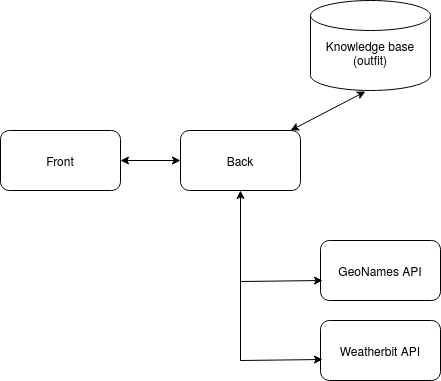

The diagram above was exported from draw.io. Its source (the exported page's mxGraphModel, read from the mxfile embedded in the PNG):
<mxGraphModel dx="1597" dy="778" grid="1" gridSize="10" guides="1" tooltips="1" connect="1" arrows="1" fold="1" page="1" pageScale="1" pageWidth="850" pageHeight="1100" math="0" shadow="0">
  <root>
    <mxCell id="0" />
    <mxCell id="1" parent="0" />
    <mxCell id="o0BSOZimOo3jf2vG9mzs-1" value="Front" style="rounded=1;whiteSpace=wrap;html=1;" vertex="1" parent="1">
      <mxGeometry x="40" y="170" width="120" height="60" as="geometry" />
    </mxCell>
    <mxCell id="o0BSOZimOo3jf2vG9mzs-2" value="Back" style="rounded=1;whiteSpace=wrap;html=1;" vertex="1" parent="1">
      <mxGeometry x="220" y="170" width="120" height="60" as="geometry" />
    </mxCell>
    <mxCell id="o0BSOZimOo3jf2vG9mzs-4" value="&lt;br&gt;&lt;div&gt;Knowledge base (outfit)&lt;/div&gt;" style="shape=cylinder2;whiteSpace=wrap;html=1;boundedLbl=1;backgroundOutline=1;size=15;" vertex="1" parent="1">
      <mxGeometry x="350" y="40" width="120" height="90" as="geometry" />
    </mxCell>
    <mxCell id="o0BSOZimOo3jf2vG9mzs-5" value="Weatherbit API" style="rounded=1;whiteSpace=wrap;html=1;" vertex="1" parent="1">
      <mxGeometry x="360" y="360" width="120" height="60" as="geometry" />
    </mxCell>
    <mxCell id="o0BSOZimOo3jf2vG9mzs-6" value="GeoNames API" style="rounded=1;whiteSpace=wrap;html=1;" vertex="1" parent="1">
      <mxGeometry x="360" y="280" width="120" height="60" as="geometry" />
    </mxCell>
    <mxCell id="o0BSOZimOo3jf2vG9mzs-7" value="" style="endArrow=classic;startArrow=classic;html=1;exitX=1;exitY=0.5;exitDx=0;exitDy=0;" edge="1" parent="1" source="o0BSOZimOo3jf2vG9mzs-1">
      <mxGeometry width="50" height="50" relative="1" as="geometry">
        <mxPoint x="170" y="250" as="sourcePoint" />
        <mxPoint x="220" y="200" as="targetPoint" />
      </mxGeometry>
    </mxCell>
    <mxCell id="o0BSOZimOo3jf2vG9mzs-8" value="" style="endArrow=classic;startArrow=classic;html=1;entryX=0.458;entryY=1.011;entryDx=0;entryDy=0;entryPerimeter=0;" edge="1" parent="1" target="o0BSOZimOo3jf2vG9mzs-4">
      <mxGeometry width="50" height="50" relative="1" as="geometry">
        <mxPoint x="330" y="170" as="sourcePoint" />
        <mxPoint x="380" y="120" as="targetPoint" />
      </mxGeometry>
    </mxCell>
    <mxCell id="o0BSOZimOo3jf2vG9mzs-10" value="" style="endArrow=classic;html=1;" edge="1" parent="1">
      <mxGeometry width="50" height="50" relative="1" as="geometry">
        <mxPoint x="280" y="400" as="sourcePoint" />
        <mxPoint x="280" y="230" as="targetPoint" />
      </mxGeometry>
    </mxCell>
    <mxCell id="o0BSOZimOo3jf2vG9mzs-11" value="" style="endArrow=classic;html=1;entryX=0.017;entryY=0.65;entryDx=0;entryDy=0;entryPerimeter=0;" edge="1" parent="1" target="o0BSOZimOo3jf2vG9mzs-5">
      <mxGeometry width="50" height="50" relative="1" as="geometry">
        <mxPoint x="280" y="400" as="sourcePoint" />
        <mxPoint x="330" y="350" as="targetPoint" />
      </mxGeometry>
    </mxCell>
    <mxCell id="o0BSOZimOo3jf2vG9mzs-12" value="" style="endArrow=classic;html=1;entryX=0.017;entryY=0.65;entryDx=0;entryDy=0;entryPerimeter=0;" edge="1" parent="1">
      <mxGeometry width="50" height="50" relative="1" as="geometry">
        <mxPoint x="280" y="321" as="sourcePoint" />
        <mxPoint x="362.03999999999996" y="320" as="targetPoint" />
      </mxGeometry>
    </mxCell>
  </root>
</mxGraphModel>